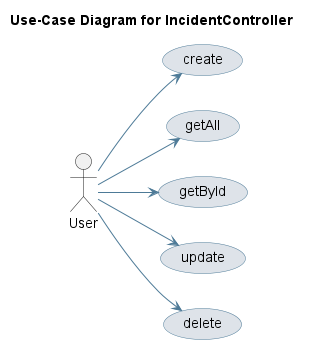

The diagram above was rendered by PlantUML. Its source (embedded in the PNG):
@startuml
skinparam usecase {
 BackgroundColor #DEE3E9 
 BorderColor #4D7A97 
 ArrowColor #4D7A97 
}
left to right direction
title Use-Case Diagram for IncidentController

actor User
usecase "create" as UC_create
User --> UC_create
usecase "getAll" as UC_getAll
User --> UC_getAll
usecase "getById" as UC_getById
User --> UC_getById
usecase "update" as UC_update
User --> UC_update
usecase "delete" as UC_delete
User --> UC_delete
@enduml